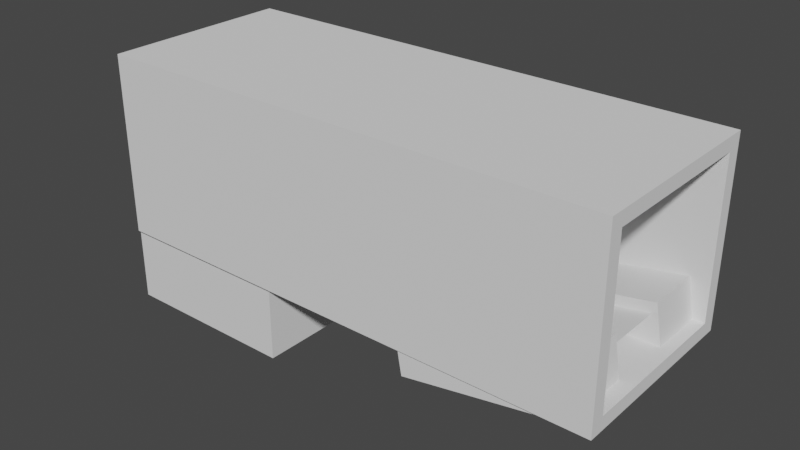 # Source: shrine-interior.blend  (saved by Blender 3.4.6; exported with 4.5.12 LTS)
import bpy
from mathutils import Matrix  # noqa: F401  (used for matrix-valued properties, if any)

bpy.ops.wm.read_factory_settings(use_empty=True)
scene = bpy.context.scene
scene.name = 'Scene'

# ---- collections
col_collection = bpy.data.collections.new('Collection'); scene.collection.children.link(col_collection)

# ---- world
world_world = bpy.data.worlds.new('World'); scene.world = world_world
world_world.use_nodes = True; world_world.node_tree.nodes.clear()
_N = world_world.node_tree.nodes; _L = world_world.node_tree.links
n0 = _N.new('ShaderNodeOutputWorld'); n0.name = 'World Output'; n0.location = (300, 300)
n1 = _N.new('ShaderNodeBackground'); n1.name = 'Background'; n1.location = (10, 300)
n1.inputs[0].default_value = (0.05088, 0.05088, 0.05088, 1.0)
_L.new(n1.outputs[0], n0.inputs[0])
n0.is_active_output = True
world_world.color = (0.05088, 0.05088, 0.05088)
world_world.use_sun_shadow = False
world_world.sun_shadow_jitter_overblur = 0.0

# ---- meshes
me_cube_001 = bpy.data.meshes.new('Cube.001')
me_cube_001.from_pydata([(-1.0, -1.0, -1.0), (-1.0, -1.0, 1.0), (-1.0, 1.0, -1.0), (-1.0, 1.0, 1.0), (1.0, -0.8505, -0.8505), (1.0, -0.8505, 0.8505), (1.0, 0.8505, -0.8505), (1.0, 0.8505, 0.8505), (1.0, 1.0, 1.0), (1.0, 1.0, -1.0), (1.0, -1.0, -1.0), (1.0, -1.0, 1.0), (-0.8056, 0.8505, 0.8505), (-0.8056, 0.8505, -0.8505), (-0.8056, -0.8505, -0.8505), (-0.8056, -0.8505, 0.8505)], [], [(0, 1, 3, 2), (2, 3, 8, 9), (7, 5, 15, 12), (10, 11, 1, 0), (2, 9, 10, 0), (8, 3, 1, 11), (7, 6, 9, 8), (6, 4, 10, 9), (5, 7, 8, 11), (4, 5, 11, 10), (13, 12, 15, 14), (6, 7, 12, 13), (5, 4, 14, 15), (4, 6, 13, 14)])
_uv = me_cube_001.uv_layers.new(name='UVMap')
_uv.uv.foreach_set('vector', [0.375, 0.0, 0.625, 0.0, 0.625, 0.25, 0.375, 0.25, 0.375, 0.25, 0.625, 0.25, 0.625, 0.5, 0.375, 0.5, 0.6063, 0.5187, 0.6063, 0.7313, 0.6063, 0.7313, 0.6063, 0.5187, 0.375, 0.75, 0.625, 0.75, 0.625, 1.0, 0.375, 1.0, 0.125, 0.5, 0.375, 0.5, 0.375, 0.75, 0.125, 0.75, 0.625, 0.5, 0.875, 0.5, 0.875, 0.75, 0.625, 0.75, 0.6063, 0.5187, 0.3937, 0.5187, 0.375, 0.5, 0.625, 0.5, 0.3937, 0.5187, 0.3937, 0.7313, 0.375, 0.75, 0.375, 0.5, 0.6063, 0.7313, 0.6063, 0.5187, 0.625, 0.5, 0.625, 0.75, 0.3937, 0.7313, 0.6063, 0.7313, 0.625, 0.75, 0.375, 0.75, 0.3937, 0.5187, 0.6063, 0.5187, 0.6063, 0.7313, 0.3937, 0.7313, 0.3937, 0.5187, 0.6063, 0.5187, 0.6063, 0.5187, 0.3937, 0.5187, 0.6063, 0.7313, 0.3937, 0.7313, 0.3937, 0.7313, 0.6063, 0.7313, 0.3937, 0.7313, 0.3937, 0.5187, 0.3937, 0.5187, 0.3937, 0.7313])
me_cube_001.update()
me_plane = bpy.data.meshes.new('Plane')
me_plane.from_pydata([(-1.0, -1.0, 0.0), (1.0, -1.0, 0.0), (-1.0, 1.0, 0.0), (1.0, 1.0, 0.0)], [], [(0, 1, 3, 2)])
_uv = me_plane.uv_layers.new(name='UVMap')
_uv.uv.foreach_set('vector', [0.0, 0.0, 1.0, 0.0, 1.0, 1.0, 0.0, 1.0])
me_plane.update()
me_cube_002 = bpy.data.meshes.new('Cube.002')
me_cube_002.from_pydata([(-1.0, -1.0, -1.0), (-1.0, -1.0, 1.0), (-1.0, 1.0, -1.0), (-1.0, 1.0, 1.0), (1.0, -1.0, -1.0), (1.0, -1.0, 1.0), (1.0, 1.0, -1.0), (1.0, 1.0, 1.0)], [], [(0, 1, 3, 2), (2, 3, 7, 6), (6, 7, 5, 4), (4, 5, 1, 0), (2, 6, 4, 0), (7, 3, 1, 5)])
_uv = me_cube_002.uv_layers.new(name='UVMap')
_uv.uv.foreach_set('vector', [0.375, 0.0, 0.625, 0.0, 0.625, 0.25, 0.375, 0.25, 0.375, 0.25, 0.625, 0.25, 0.625, 0.5, 0.375, 0.5, 0.375, 0.5, 0.625, 0.5, 0.625, 0.75, 0.375, 0.75, 0.375, 0.75, 0.625, 0.75, 0.625, 1.0, 0.375, 1.0, 0.125, 0.5, 0.375, 0.5, 0.375, 0.75, 0.125, 0.75, 0.625, 0.5, 0.875, 0.5, 0.875, 0.75, 0.625, 0.75])
me_cube_002.update()
me_cube_003 = bpy.data.meshes.new('Cube.003')
me_cube_003.from_pydata([(-1.0, -1.0, -1.0), (-1.0, -1.0, 1.0), (-1.0, 1.0, -1.0), (-1.0, 1.0, 1.0), (1.0, -1.0, -1.0), (1.0, -1.0, 1.0), (1.0, 1.0, -1.0), (1.0, 1.0, 1.0)], [], [(0, 1, 3, 2), (2, 3, 7, 6), (6, 7, 5, 4), (4, 5, 1, 0), (2, 6, 4, 0), (7, 3, 1, 5)])
_uv = me_cube_003.uv_layers.new(name='UVMap')
_uv.uv.foreach_set('vector', [0.375, 0.0, 0.625, 0.0, 0.625, 0.25, 0.375, 0.25, 0.375, 0.25, 0.625, 0.25, 0.625, 0.5, 0.375, 0.5, 0.375, 0.5, 0.625, 0.5, 0.625, 0.75, 0.375, 0.75, 0.375, 0.75, 0.625, 0.75, 0.625, 1.0, 0.375, 1.0, 0.125, 0.5, 0.375, 0.5, 0.375, 0.75, 0.125, 0.75, 0.625, 0.5, 0.875, 0.5, 0.875, 0.75, 0.625, 0.75])
me_cube_003.update()
me_cube_004 = bpy.data.meshes.new('Cube.004')
me_cube_004.from_pydata([(-1.0, -1.0, -1.0), (-1.0, -1.0, 1.0), (-1.0, 1.0, -1.0), (-1.0, 1.0, 1.0), (1.0, -1.0, -1.0), (1.0, -1.0, 1.0), (1.0, 1.0, -1.0), (1.0, 1.0, 1.0)], [], [(0, 1, 3, 2), (2, 3, 7, 6), (6, 7, 5, 4), (4, 5, 1, 0), (2, 6, 4, 0), (7, 3, 1, 5)])
_uv = me_cube_004.uv_layers.new(name='UVMap')
_uv.uv.foreach_set('vector', [0.375, 0.0, 0.625, 0.0, 0.625, 0.25, 0.375, 0.25, 0.375, 0.25, 0.625, 0.25, 0.625, 0.5, 0.375, 0.5, 0.375, 0.5, 0.625, 0.5, 0.625, 0.75, 0.375, 0.75, 0.375, 0.75, 0.625, 0.75, 0.625, 1.0, 0.375, 1.0, 0.125, 0.5, 0.375, 0.5, 0.375, 0.75, 0.125, 0.75, 0.625, 0.5, 0.875, 0.5, 0.875, 0.75, 0.625, 0.75])
me_cube_004.update()

# ---- objects
ob_cube = bpy.data.objects.new('Cube', me_cube_001)
ob_plane = bpy.data.objects.new('Plane', me_plane)
ob_cube_001 = bpy.data.objects.new('Cube.001', me_cube_002)
ob_cube_002 = bpy.data.objects.new('Cube.002', me_cube_003)
ob_cube_003 = bpy.data.objects.new('Cube.003', me_cube_004)

# ---- transforms, parenting, visibility, modifiers, constraints
ob_cube.location = (0.0, 0.0, 0.8513)
ob_cube.scale = (2.84, 1.06, 1.0)
ob_plane.location = (1.61, 0.0, 0.13)
ob_plane.rotation_euler = (0.0, -0.1745, 0.0)
ob_cube_001.location = (1.76, 0.62, 0.0)
ob_cube_001.rotation_euler = (0.0, -0.1745, 0.0)
ob_cube_001.scale = (0.94, 0.33, 0.27)
ob_cube_002.location = (1.73, -0.7018, 0.0)
ob_cube_002.rotation_euler = (0.0, -0.1745, 0.0)
ob_cube_002.scale = (0.94, 0.33, 0.27)
ob_cube_003.location = (-1.889, 0.0, 0.0)

# ---- collection membership
col_collection.objects.link(ob_cube)
col_collection.objects.link(ob_plane)
col_collection.objects.link(ob_cube_001)
col_collection.objects.link(ob_cube_002)
col_collection.objects.link(ob_cube_003)

# ---- scene / render settings (as saved in the file)
scene.frame_start = 1; scene.frame_end = 250; scene.frame_set(1)
scene.render.engine = 'BLENDER_EEVEE_NEXT'
scene.cycles.sampling_pattern = 'TABULATED_SOBOL'
scene.cycles.use_light_tree = False
scene.view_settings.view_transform = 'Filmic'
bpy.context.view_layer.update()

# ---- added for rendering (the .blend has no active camera and no usable light): camera, sun
cam_auto = bpy.data.cameras.new('AutoCamera')
cam_auto.lens = 50.0
cam_auto.sensor_width = 36.0
cam_auto.clip_end = 1000.0
ob_auto_camera = bpy.data.objects.new('AutoCamera', cam_auto)
scene.collection.objects.link(ob_auto_camera)
ob_auto_camera.location = (6.21286, -7.48501, 5.41567)
ob_auto_camera.rotation_euler = (1.09748, -7.21219e-08, 0.694738)
scene.camera = ob_auto_camera
light_auto_sun = bpy.data.lights.new('AutoSun', 'SUN')
light_auto_sun.energy = 3.0
light_auto_sun.angle = 0.0523599
ob_auto_sun = bpy.data.objects.new('AutoSun', light_auto_sun)
scene.collection.objects.link(ob_auto_sun)
ob_auto_sun.rotation_euler = (0.872665, 0.174533, 0.523599)
bpy.context.view_layer.update()
